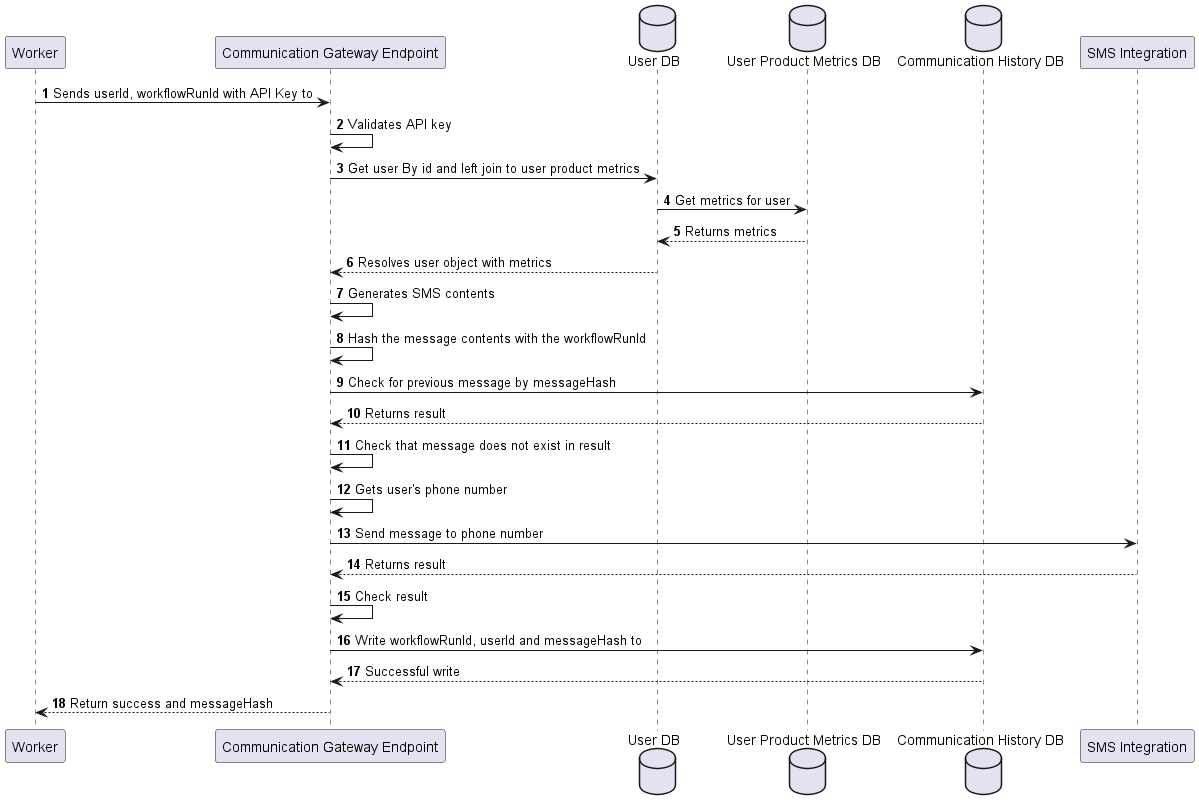

The diagram above was rendered by PlantUML. Its source (embedded in the PNG):
@startuml Create New Workflow

participant "Worker" as worker
participant "Communication Gateway Endpoint" as gateway
database "User DB" as userDB
database "User Product Metrics DB" as metricsDB
database "Communication History DB" as historyDB
participant "SMS Integration" as sms

autonumber

worker -> gateway: Sends userId, workflowRunId with API Key to
gateway -> gateway: Validates API key
gateway -> userDB: Get user By id and left join to user product metrics
userDB -> metricsDB: Get metrics for user
metricsDB --> userDB: Returns metrics
userDB --> gateway: Resolves user object with metrics

gateway -> gateway: Generates SMS contents
gateway -> gateway: Hash the message contents with the workflowRunId

gateway -> historyDB: Check for previous message by messageHash

historyDB --> gateway: Returns result
gateway -> gateway: Check that message does not exist in result

gateway -> gateway: Gets user's phone number
gateway -> sms: Send message to phone number
sms --> gateway: Returns result
gateway -> gateway: Check result
gateway -> historyDB: Write workflowRunId, userId and messageHash to
historyDB --> gateway: Successful write
gateway --> worker: Return success and messageHash

@enduml